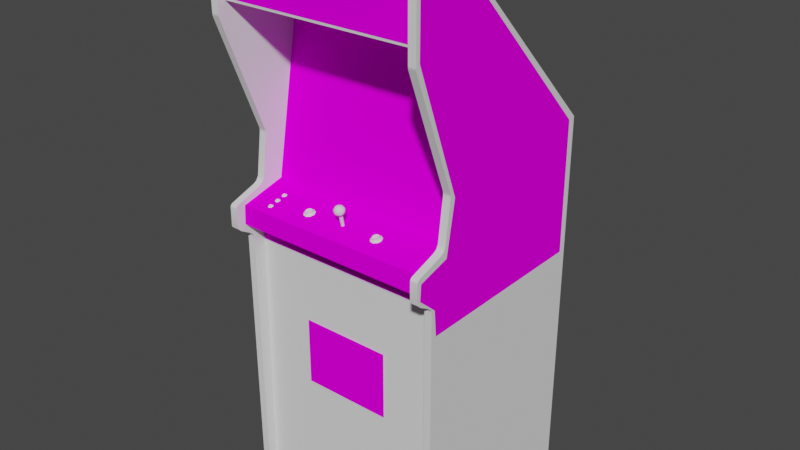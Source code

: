 # Source: mf_bdash.blend  (saved by Blender 2.93.20; exported with 4.5.12 LTS)
import bpy
from mathutils import Matrix  # noqa: F401  (used for matrix-valued properties, if any)

bpy.ops.wm.read_factory_settings(use_empty=True)
scene = bpy.context.scene
scene.name = 'Scene'

# ---- images (referenced by path relative to the original .blend; pixels are not part of the script)
import os
ASSET_DIR = os.environ.get("B2B_ASSET_DIR", "")  # directory of the original .blend (textures are referenced by path, not embedded)
HERE = os.path.dirname(os.path.abspath(__file__))  # packed textures are extracted next to this script under _unpacked/

def load_image(name, relpath, width, height, colorspace="sRGB"):
    """Load a texture the original file referenced (path relative to the .blend, or extracted next to this script)."""
    p = next((c for c in (os.path.join(HERE, relpath), os.path.join(ASSET_DIR, relpath)) if relpath and os.path.exists(c)), "")
    if p:
        img = bpy.data.images.load(p, check_existing=True)
        img.name = name
    else:  # same state as the original file: an image datablock whose file is absent (Cycles renders it pink)
        img = bpy.data.images.new(name, width, height)
        img.source = "FILE"
        img.filepath = "//" + (relpath or name)
    img.colorspace_settings.name = colorspace
    return img
img_01mfbdashmarqueemap_tiff = load_image('01mfbdashmarqueemap.TIFF', '01mfbdashmarqueemap.TIFF', 1024, 1024, 'sRGB')
img_02mfbdashsnapmap_tiff = load_image('02mfbdashsnapmap.TIFF', '02mfbdashsnapmap.TIFF', 1024, 1024, 'sRGB')
img_mfbdashbezelmat_tiff = load_image('mfbdashbezelmat.TIFF', 'mfbdashbezelmat.TIFF', 1024, 1024, 'sRGB')
img_mfbdashmultimap_tiff = load_image('mfbdashmultimap.TIFF', 'mfbdashmultimap.TIFF', 1024, 1024, 'sRGB')
img_mfbdashsideartmat_tiff = load_image('mfbdashsideartmat.TIFF', 'mfbdashsideartmat.TIFF', 1024, 1024, 'sRGB')

# ---- materials (node trees are filled in below, after node groups)
mat_01mfbdashmarqueemat = bpy.data.materials.new('01mfbdashmarqueemat')
mat_01mfbdashmarqueemat.use_transparent_shadow = False
mat_01mfbdashmarqueemat.roughness = 0.8807
mat_01mfbdashmarqueemat.specular_intensity = 0.0
mat_02mfbdashsnapmat = bpy.data.materials.new('02mfbdashsnapmat')
mat_02mfbdashsnapmat.use_transparent_shadow = False
mat_02mfbdashsnapmat.roughness = 0.8807
mat_02mfbdashsnapmat.specular_intensity = 0.0
mat_mfbdashbezelmap = bpy.data.materials.new('mfbdashbezelmap')
mat_mfbdashbezelmap.use_transparent_shadow = False
mat_mfbdashbezelmap.roughness = 0.8807
mat_mfbdashbezelmap.specular_intensity = 0.0
mat_mfbdashblack = bpy.data.materials.new('mfbdashblack')
mat_mfbdashblack.use_transparent_shadow = False
mat_mfbdashblack.roughness = 0.8807
mat_mfbdashblack.specular_intensity = 0.07843
mat_mfbdashmultimat = bpy.data.materials.new('mfbdashmultimat')
mat_mfbdashmultimat.use_transparent_shadow = False
mat_mfbdashmultimat.roughness = 0.8807
mat_mfbdashmultimat.specular_intensity = 0.0
mat_mfbdashwhite = bpy.data.materials.new('mfbdashwhite')
mat_mfbdashwhite.use_transparent_shadow = False
mat_mfbdashwhite.roughness = 0.8807
mat_mfbdashwhite.specular_intensity = 0.0
mat_mfbdashsideartmap = bpy.data.materials.new('mfbdashsideartmap')
mat_mfbdashsideartmap.use_transparent_shadow = False
mat_mfbdashsideartmap.roughness = 0.8807
mat_mfbdashsideartmap.specular_intensity = 0.0
mat_mfbdashwhitebutton = bpy.data.materials.new('mfbdashwhitebutton')
mat_mfbdashwhitebutton.use_transparent_shadow = False
mat_mfbdashwhitebutton.roughness = 0.7934
mat_mfbdashwhitebutton.specular_intensity = 0.7843
mat_mfbdashblackjoystick = bpy.data.materials.new('mfbdashblackjoystick')
mat_mfbdashblackjoystick.use_transparent_shadow = False
mat_mfbdashblackjoystick.roughness = 0.7333
mat_mfbdashblackjoystick.specular_intensity = 0.4863
mat_mfbdashmetal = bpy.data.materials.new('mfbdashmetal')
mat_mfbdashmetal.use_transparent_shadow = False
mat_mfbdashmetal.roughness = 0.9157
mat_mfbdashmetal.specular_intensity = 0.3922
mat_mfbdashred = bpy.data.materials.new('mfbdashred')
mat_mfbdashred.use_transparent_shadow = False
mat_mfbdashred.roughness = 0.8807
mat_mfbdashred.specular_intensity = 0.0

# ---- node groups
ng_auto_smooth = bpy.data.node_groups.new('Auto Smooth', 'GeometryNodeTree')
_s = ng_auto_smooth.interface.new_socket(name='Geometry', in_out='OUTPUT', socket_type='NodeSocketGeometry')
_s = ng_auto_smooth.interface.new_socket(name='Geometry', in_out='INPUT', socket_type='NodeSocketGeometry')
_s = ng_auto_smooth.interface.new_socket(name='Angle', in_out='INPUT', socket_type='NodeSocketFloat')
_s.subtype = 'ANGLE'
_s.min_value = 0.0
_s.max_value = 3.142
ng_auto_smooth.is_modifier = True
_N = ng_auto_smooth.nodes; _L = ng_auto_smooth.links
n0 = _N.new('NodeGroupOutput'); n0.name = 'Group Output'; n0.location = (480, -100)
n1 = _N.new('NodeGroupInput'); n1.name = 'Group Input'; n1.location = (-420, -300)
n2 = _N.new('NodeGroupInput'); n2.name = 'Group Input.001'; n2.location = (-60, -100)
n3 = _N.new('GeometryNodeSetShadeSmooth'); n3.name = 'Set Shade Smooth'; n3.location = (120, -100)
n3.domain = 'EDGE'
n4 = _N.new('GeometryNodeSetShadeSmooth'); n4.name = 'Set Shade Smooth.001'; n4.location = (300, -100)
n5 = _N.new('GeometryNodeInputMeshEdgeAngle'); n5.name = 'Edge Angle'; n5.location = (-420, -220)
n6 = _N.new('GeometryNodeInputEdgeSmooth'); n6.name = 'Is Edge Smooth'; n6.location = (-60, -160)
n7 = _N.new('GeometryNodeInputShadeSmooth'); n7.name = 'Is Face Smooth'; n7.location = (-240, -340)
n8 = _N.new('FunctionNodeBooleanMath'); n8.name = 'Boolean Math'; n8.location = (-60, -220)
n9 = _N.new('FunctionNodeCompare'); n9.name = 'Compare'; n9.location = (-240, -180)
n9.operation = 'LESS_EQUAL'
_L.new(n5.outputs[0], n9.inputs[0])
_L.new(n4.outputs[0], n0.inputs[0])
_L.new(n1.outputs[1], n9.inputs[1])
_L.new(n9.outputs[0], n8.inputs[0])
_L.new(n7.outputs[0], n8.inputs[1])
_L.new(n2.outputs[0], n3.inputs[0])
_L.new(n6.outputs[0], n3.inputs[1])
_L.new(n3.outputs[0], n4.inputs[0])
_L.new(n8.outputs[0], n3.inputs[2])
n0.is_active_output = True

# ---- material node trees
mat_01mfbdashmarqueemat.use_nodes = True; mat_01mfbdashmarqueemat.node_tree.nodes.clear()
_N = mat_01mfbdashmarqueemat.node_tree.nodes; _L = mat_01mfbdashmarqueemat.node_tree.links
n0 = _N.new('ShaderNodeBsdfPrincipled'); n0.name = 'Principled BSDF'; n0.location = (10, 300)
n0.distribution = 'GGX'
n0.subsurface_method = 'BURLEY'
n0.inputs[2].default_value = 0.8807
n0.inputs[3].default_value = 1.45
n0.inputs[13].default_value = 0.0
n0.inputs[27].default_value = (0.0, 0.0, 0.0, 1.0)
n0.inputs[28].default_value = 1.0
n1 = _N.new('ShaderNodeOutputMaterial'); n1.name = 'Material Output'; n1.location = (300, 300)
n2 = _N.new('ShaderNodeTexImage'); n2.name = 'Image Texture'; n2.location = (-300, 600)
n2.image = img_01mfbdashmarqueemap_tiff
_L.new(n0.outputs[0], n1.inputs[0])
_L.new(n2.outputs[0], n0.inputs[0])
n1.is_active_output = True
mat_02mfbdashsnapmat.use_nodes = True; mat_02mfbdashsnapmat.node_tree.nodes.clear()
_N = mat_02mfbdashsnapmat.node_tree.nodes; _L = mat_02mfbdashsnapmat.node_tree.links
n0 = _N.new('ShaderNodeBsdfPrincipled'); n0.name = 'Principled BSDF'; n0.location = (10, 300)
n0.distribution = 'GGX'
n0.subsurface_method = 'BURLEY'
n0.inputs[2].default_value = 0.8807
n0.inputs[3].default_value = 1.45
n0.inputs[13].default_value = 0.0
n0.inputs[27].default_value = (0.0, 0.0, 0.0, 1.0)
n0.inputs[28].default_value = 1.0
n1 = _N.new('ShaderNodeOutputMaterial'); n1.name = 'Material Output'; n1.location = (300, 300)
n2 = _N.new('ShaderNodeTexImage'); n2.name = 'Image Texture'; n2.location = (-300, 600)
n2.image = img_02mfbdashsnapmap_tiff
_L.new(n0.outputs[0], n1.inputs[0])
_L.new(n2.outputs[0], n0.inputs[0])
n1.is_active_output = True
mat_mfbdashbezelmap.use_nodes = True; mat_mfbdashbezelmap.node_tree.nodes.clear()
_N = mat_mfbdashbezelmap.node_tree.nodes; _L = mat_mfbdashbezelmap.node_tree.links
n0 = _N.new('ShaderNodeBsdfPrincipled'); n0.name = 'Principled BSDF'; n0.location = (10, 300)
n0.distribution = 'GGX'
n0.subsurface_method = 'BURLEY'
n0.inputs[2].default_value = 0.8807
n0.inputs[3].default_value = 1.45
n0.inputs[13].default_value = 0.0
n0.inputs[27].default_value = (0.0, 0.0, 0.0, 1.0)
n0.inputs[28].default_value = 1.0
n1 = _N.new('ShaderNodeOutputMaterial'); n1.name = 'Material Output'; n1.location = (300, 300)
n2 = _N.new('ShaderNodeTexImage'); n2.name = 'Image Texture'; n2.location = (-300, 600)
n2.image = img_mfbdashbezelmat_tiff
_L.new(n0.outputs[0], n1.inputs[0])
_L.new(n2.outputs[0], n0.inputs[0])
n1.is_active_output = True
mat_mfbdashblack.use_nodes = True; mat_mfbdashblack.node_tree.nodes.clear()
_N = mat_mfbdashblack.node_tree.nodes; _L = mat_mfbdashblack.node_tree.links
n0 = _N.new('ShaderNodeBsdfPrincipled'); n0.name = 'Principled BSDF'; n0.location = (10, 300)
n0.distribution = 'GGX'
n0.subsurface_method = 'BURLEY'
n0.inputs[2].default_value = 0.8807
n0.inputs[3].default_value = 1.45
n0.inputs[13].default_value = 0.07843
n0.inputs[27].default_value = (0.0, 0.0, 0.0, 1.0)
n0.inputs[28].default_value = 1.0
n1 = _N.new('ShaderNodeOutputMaterial'); n1.name = 'Material Output'; n1.location = (300, 300)
_L.new(n0.outputs[0], n1.inputs[0])
n1.is_active_output = True
mat_mfbdashmultimat.use_nodes = True; mat_mfbdashmultimat.node_tree.nodes.clear()
_N = mat_mfbdashmultimat.node_tree.nodes; _L = mat_mfbdashmultimat.node_tree.links
n0 = _N.new('ShaderNodeBsdfPrincipled'); n0.name = 'Principled BSDF'; n0.location = (10, 300)
n0.distribution = 'GGX'
n0.subsurface_method = 'BURLEY'
n0.inputs[2].default_value = 0.8807
n0.inputs[3].default_value = 1.45
n0.inputs[13].default_value = 0.0
n0.inputs[27].default_value = (0.0, 0.0, 0.0, 1.0)
n0.inputs[28].default_value = 1.0
n1 = _N.new('ShaderNodeOutputMaterial'); n1.name = 'Material Output'; n1.location = (300, 300)
n2 = _N.new('ShaderNodeTexImage'); n2.name = 'Image Texture'; n2.location = (-300, 600)
n2.image = img_mfbdashmultimap_tiff
_L.new(n0.outputs[0], n1.inputs[0])
_L.new(n2.outputs[0], n0.inputs[0])
n1.is_active_output = True
mat_mfbdashwhite.use_nodes = True; mat_mfbdashwhite.node_tree.nodes.clear()
_N = mat_mfbdashwhite.node_tree.nodes; _L = mat_mfbdashwhite.node_tree.links
n0 = _N.new('ShaderNodeBsdfPrincipled'); n0.name = 'Principled BSDF'; n0.location = (10, 300)
n0.distribution = 'GGX'
n0.subsurface_method = 'BURLEY'
n0.inputs[2].default_value = 0.8807
n0.inputs[3].default_value = 1.45
n0.inputs[13].default_value = 0.0
n0.inputs[27].default_value = (0.0, 0.0, 0.0, 1.0)
n0.inputs[28].default_value = 1.0
n1 = _N.new('ShaderNodeOutputMaterial'); n1.name = 'Material Output'; n1.location = (300, 300)
_L.new(n0.outputs[0], n1.inputs[0])
n1.is_active_output = True
mat_mfbdashsideartmap.use_nodes = True; mat_mfbdashsideartmap.node_tree.nodes.clear()
_N = mat_mfbdashsideartmap.node_tree.nodes; _L = mat_mfbdashsideartmap.node_tree.links
n0 = _N.new('ShaderNodeBsdfPrincipled'); n0.name = 'Principled BSDF'; n0.location = (10, 300)
n0.distribution = 'GGX'
n0.subsurface_method = 'BURLEY'
n0.inputs[2].default_value = 0.8807
n0.inputs[3].default_value = 1.45
n0.inputs[13].default_value = 0.0
n0.inputs[27].default_value = (0.0, 0.0, 0.0, 1.0)
n0.inputs[28].default_value = 1.0
n1 = _N.new('ShaderNodeOutputMaterial'); n1.name = 'Material Output'; n1.location = (300, 300)
n2 = _N.new('ShaderNodeTexImage'); n2.name = 'Image Texture'; n2.location = (-300, 600)
n2.image = img_mfbdashsideartmat_tiff
_L.new(n0.outputs[0], n1.inputs[0])
_L.new(n2.outputs[0], n0.inputs[0])
n1.is_active_output = True
mat_mfbdashwhitebutton.use_nodes = True; mat_mfbdashwhitebutton.node_tree.nodes.clear()
_N = mat_mfbdashwhitebutton.node_tree.nodes; _L = mat_mfbdashwhitebutton.node_tree.links
n0 = _N.new('ShaderNodeBsdfPrincipled'); n0.name = 'Principled BSDF'; n0.location = (10, 300)
n0.distribution = 'GGX'
n0.subsurface_method = 'BURLEY'
n0.inputs[2].default_value = 0.7934
n0.inputs[3].default_value = 1.45
n0.inputs[13].default_value = 0.7843
n0.inputs[27].default_value = (0.0, 0.0, 0.0, 1.0)
n0.inputs[28].default_value = 1.0
n1 = _N.new('ShaderNodeOutputMaterial'); n1.name = 'Material Output'; n1.location = (300, 300)
_L.new(n0.outputs[0], n1.inputs[0])
n1.is_active_output = True
mat_mfbdashblackjoystick.use_nodes = True; mat_mfbdashblackjoystick.node_tree.nodes.clear()
_N = mat_mfbdashblackjoystick.node_tree.nodes; _L = mat_mfbdashblackjoystick.node_tree.links
n0 = _N.new('ShaderNodeBsdfPrincipled'); n0.name = 'Principled BSDF'; n0.location = (10, 300)
n0.distribution = 'GGX'
n0.subsurface_method = 'BURLEY'
n0.inputs[2].default_value = 0.7333
n0.inputs[3].default_value = 1.45
n0.inputs[13].default_value = 0.4863
n0.inputs[27].default_value = (0.0, 0.0, 0.0, 1.0)
n0.inputs[28].default_value = 1.0
n1 = _N.new('ShaderNodeOutputMaterial'); n1.name = 'Material Output'; n1.location = (300, 300)
_L.new(n0.outputs[0], n1.inputs[0])
n1.is_active_output = True
mat_mfbdashmetal.use_nodes = True; mat_mfbdashmetal.node_tree.nodes.clear()
_N = mat_mfbdashmetal.node_tree.nodes; _L = mat_mfbdashmetal.node_tree.links
n0 = _N.new('ShaderNodeBsdfPrincipled'); n0.name = 'Principled BSDF'; n0.location = (10, 300)
n0.distribution = 'GGX'
n0.subsurface_method = 'BURLEY'
n0.inputs[2].default_value = 0.9157
n0.inputs[3].default_value = 1.45
n0.inputs[13].default_value = 0.3922
n0.inputs[27].default_value = (0.0, 0.0, 0.0, 1.0)
n0.inputs[28].default_value = 1.0
n1 = _N.new('ShaderNodeOutputMaterial'); n1.name = 'Material Output'; n1.location = (300, 300)
_L.new(n0.outputs[0], n1.inputs[0])
n1.is_active_output = True
mat_mfbdashred.use_nodes = True; mat_mfbdashred.node_tree.nodes.clear()
_N = mat_mfbdashred.node_tree.nodes; _L = mat_mfbdashred.node_tree.links
n0 = _N.new('ShaderNodeBsdfPrincipled'); n0.name = 'Principled BSDF'; n0.location = (10, 300)
n0.distribution = 'GGX'
n0.subsurface_method = 'BURLEY'
n0.inputs[2].default_value = 0.8807
n0.inputs[3].default_value = 1.45
n0.inputs[13].default_value = 0.0
n0.inputs[27].default_value = (0.0, 0.0, 0.0, 1.0)
n0.inputs[28].default_value = 1.0
n1 = _N.new('ShaderNodeOutputMaterial'); n1.name = 'Material Output'; n1.location = (300, 300)
_L.new(n0.outputs[0], n1.inputs[0])
n1.is_active_output = True

# ---- world
world_world = bpy.data.worlds.new('World'); scene.world = world_world
world_world.use_nodes = True; world_world.node_tree.nodes.clear()
_N = world_world.node_tree.nodes; _L = world_world.node_tree.links
n0 = _N.new('ShaderNodeOutputWorld'); n0.name = 'World Output'; n0.location = (300, 300)
n1 = _N.new('ShaderNodeBackground'); n1.name = 'Background'; n1.location = (10, 300)
n1.inputs[0].default_value = (0.05088, 0.05088, 0.05088, 1.0)
_L.new(n1.outputs[0], n0.inputs[0])
n0.is_active_output = True
world_world.color = (0.05088, 0.05088, 0.05088)
world_world.use_sun_shadow = False
world_world.sun_shadow_jitter_overblur = 0.0

# ---- meshes
me_mf_bdash = bpy.data.meshes.new('mf_bdash')
me_mf_bdash.from_pydata([(-0.2851, 0.6639, 0.1082), (-0.2851, 0.5019, 0.1082), (0.3897, 0.6639, 0.1082), (0.3897, 0.5019, 0.1082), (0.2612, 0.09145, -0.1319), (0.2635, 0.1699, -0.143), (0.1589, 0.08876, -0.1172), (0.1539, 0.3357, -0.1684), (0.1589, 0.2569, -0.1453), (0.2543, 0.3284, -0.1761), (0.1608, 0.1726, -0.1272), (0.2608, 0.25, -0.158), (0.05422, 0.08683, -0.1107), (0.05384, 0.1745, -0.1192), (-0.05196, 0.08876, -0.1172), (-0.04773, 0.335, -0.1684), (-0.05311, 0.2565, -0.1453), (0.05422, 0.3396, -0.1657), (0.05422, 0.2607, -0.1395), (-0.05388, 0.1726, -0.1272), (-0.1554, 0.09145, -0.1319), (-0.1512, 0.3269, -0.1761), (-0.1574, 0.2488, -0.158), (-0.1578, 0.1695, -0.1434), (0.2547, 0.01258, -0.1242), (0.1539, 0.007582, -0.1138), (0.05422, 0.00412, -0.1095), (-0.04619, 0.007967, -0.1138), (-0.1481, 0.01258, -0.1242), (0.3924, 0.4435, -0.1649), (-0.2874, 0.4435, -0.1649), (-0.2874, -0.09668, -0.06799), (0.3924, -0.09668, -0.06799), (0.387, -0.2756, 0.01434), (-0.2812, -1.128, 0.02319), (-0.3051, -0.2517, 0.05858), (0.3855, -1.127, -0.6104), (0.3855, -1.127, 0.05589), (0.4105, -1.127, 0.05589), (-0.292, -1.127, -0.5985), (-0.292, 0.103, -0.5985), (0.3955, 0.103, -0.5985), (-0.2812, 0.4365, -0.1649), (0.387, 0.4365, -0.1649), (0.387, 0.4973, 0.07512), (0.3855, 0.4504, 0.1321), (0.3955, -1.127, -0.5985), (-0.2943, -0.2317, -0.1149), (0.3989, -0.2317, -0.1149), (0.3989, 0.4412, -0.22), (-0.2943, 0.4412, -0.22), (0.387, -1.128, 0.02319), (-0.2801, -1.127, 0.05589), (0.3855, -0.1998, 0.1213), (-0.2812, 0.4973, 0.07512), (-0.2801, -0.09437, 0.02473), (0.3855, -0.09437, 0.02473), (0.3955, 0.6701, -0.05183), (-0.292, 0.6701, -0.05183), (-0.292, 0.6701, 0.1117), (-0.2801, -0.1998, 0.1213), (-0.2801, -0.2517, 0.05858), (0.3855, -0.2517, 0.05858), (0.3955, 0.6701, 0.1117), (-0.3051, -1.127, -0.6104), (-0.2801, 0.1126, -0.6124), (0.3855, 0.1126, -0.6124), (0.3855, 0.6789, -0.06107), (-0.2801, -0.2313, 0.07589), (-0.2801, -0.2129, 0.1086), (-0.3051, -0.2129, 0.1086), (0.3855, -0.2129, 0.1086), (0.3855, -0.2313, 0.07589), (0.4105, 0.6831, -0.05029), (0.4105, 0.6631, 0.1332), (0.3855, 0.6631, 0.1332), (0.3855, 0.46, 0.1328), (-0.3051, 0.06491, -0.01452), (-0.2801, -0.07359, 0.003951), (-0.2801, -0.1255, 0.1144), (0.3855, -0.07359, 0.003951), (0.4105, -0.07359, 0.003951), (0.4105, -0.09437, 0.02473), (0.3855, -0.1255, 0.1144), (-0.3051, 0.6851, 0.1163), (-0.2801, 0.6851, 0.1163), (-0.2801, 0.46, 0.1328), (-0.2801, 0.6631, 0.1332), (0.4105, -0.2313, 0.07589), (0.3855, 0.6831, -0.05029), (-0.3051, 0.6789, -0.06107), (-0.2801, 0.6831, -0.05029), (-0.3051, -0.1255, 0.1144), (0.3855, 0.07645, -0.01413), (-0.3051, 0.46, 0.1328), (-0.2801, 0.07645, -0.01413), (-0.2801, 0.4504, 0.1321), (-0.3051, 0.4504, 0.1321), (-0.2801, 0.06491, -0.01452), (-0.3051, 0.07645, -0.01413), (0.3855, 0.06491, -0.01452), (0.397, 0.6604, 0.1017), (-0.2897, 0.6604, 0.114), (-0.2897, 0.6728, 0.1017), (0.397, 0.4939, 0.09436), (-0.2897, 0.5066, 0.09436), (-0.2801, -1.127, -0.6104), (-0.2897, 0.6604, 0.1017), (0.397, 0.5066, 0.09436), (-0.2897, 0.4939, 0.09436), (0.397, 0.6728, 0.1017), (-0.2801, 0.6743, 0.1274), (0.3855, 0.6743, 0.1274), (0.4105, 0.6743, 0.1274), (0.397, 0.4939, 0.1071), (0.397, 0.5066, 0.1071), (-0.2897, 0.5066, 0.1071), (-0.2897, 0.6728, 0.114), (0.397, 0.6604, 0.114), (-0.2897, 0.4939, 0.1071), (0.397, 0.6728, 0.114), (-0.2801, -0.08706, 0.01203), (0.3855, -0.08706, 0.01203), (-0.3051, -0.08706, 0.01203), (-0.2801, -0.2421, 0.0632), (0.3855, -0.2421, 0.0632), (0.3855, 0.6851, 0.1163), (0.4105, 0.6789, -0.06107), (-0.2801, -0.1359, 0.1209), (0.3855, -0.1359, 0.1209), (0.3855, -0.1305, 0.1194), (-0.2801, 0.6789, -0.06107), (0.4105, -0.1305, 0.1194), (-0.2801, -0.1305, 0.1194), (-0.2812, -0.2417, 0.01395), (0.387, -0.2417, 0.01395), (0.387, -0.1963, 0.08974), (-0.2812, -0.2756, 0.01434), (-0.2812, -0.1963, 0.08974), (0.387, -0.1348, 0.08667), (-0.2812, -0.1348, 0.08667), (0.387, -0.09668, -0.06953), (0.2043, -0.4945, 0.02165), (-0.09851, -0.4945, 0.02165), (-0.09851, -0.7211, 0.02165), (0.2043, -0.7211, 0.02165), (-0.2812, -0.09668, -0.06953), (-0.3093, 0.4873, -0.1022), (-0.3093, 0.435, 0.05166), (-0.3093, 0.5131, 0.0782), (-0.3093, 0.5654, -0.07569), (-0.3051, -1.127, 0.05589), (-0.3051, 0.1126, -0.6124), (0.4105, -0.2517, 0.05858), (0.4105, -1.127, -0.6104), (0.4105, 0.1126, -0.6124), (0.4105, 0.4504, 0.1321), (0.4105, 0.07645, -0.01413), (-0.3051, -0.1998, 0.1213), (0.4105, -0.08706, 0.01203), (0.4105, -0.1998, 0.1213), (0.4105, 0.46, 0.1328), (-0.3051, -0.09437, 0.02473), (0.4105, -0.1255, 0.1144), (-0.3051, 0.6831, -0.05029), (-0.3051, 0.6631, 0.1332), (-0.3051, -0.07359, 0.003951), (0.4105, 0.06491, -0.01452), (-0.3051, -0.2313, 0.07589), (0.4105, -0.2129, 0.1086), (-0.3051, 0.6743, 0.1274), (0.4105, 0.6851, 0.1163), (0.4105, -0.2421, 0.0632), (-0.3051, -0.2421, 0.0632), (-0.3051, -0.1359, 0.1209), (0.4105, -0.1359, 0.1209), (-0.3051, -0.1305, 0.1194), (-0.3093, -0.3333, -0.5877), (-0.3093, 0.05913, -0.03298), (-0.3093, 0.4658, 0.1194), (0.4109, 0.4658, 0.1194), (0.4109, 0.05913, -0.03298), (0.4109, -0.3333, -0.5877), (0.4109, -0.1109, -0.00182), (0.4109, -0.1421, 0.1063), (-0.3093, -0.1421, 0.1063), (-0.3093, -0.1109, -0.00182), (-0.3093, 0.1211, -0.587), (-0.3093, 0.6631, 0.1186), (0.4109, 0.6631, 0.1186), (0.4109, 0.1088, -0.587), (0.4109, -0.1944, 0.1097), (0.4109, -0.2502, 0.04627), (-0.3093, -0.2502, 0.04627), (-0.3093, -0.1944, 0.1097), (0.4109, 0.6643, -0.05722), (-0.3093, 0.6643, -0.05722), (0.4109, -0.3371, 0.03934), (-0.3093, -0.3371, 0.03934), (-0.06465, -0.1132, 0.03242), (-0.0735, -0.1159, 0.02319), (0.1923, -0.1132, 0.03165), (0.1835, -0.1155, 0.0228), (-0.07158, -0.1144, 0.03627), (-0.07158, -0.1194, 0.03588), (0.1708, -0.1148, 0.01857), (0.1708, -0.1171, 0.02742), (-0.08504, -0.1124, 0.02857), (0.1962, -0.1159, 0.0228), (0.1931, -0.1182, 0.03127), (0.1977, -0.1221, 0.03396), (0.1766, -0.1186, 0.03396), (0.1854, -0.1194, 0.0355), (0.195, -0.1113, 0.02434), (0.1854, -0.1128, 0.01049), (0.1766, -0.1132, 0.01203), (0.1769, -0.1086, 0.01395), (0.1716, -0.1101, 0.02011), (-0.06388, -0.114, 0.01511), (-0.07158, -0.1132, 0.01088), (-0.08004, -0.109, 0.01472), (-0.08043, -0.1136, 0.01241), (-0.06388, -0.1182, 0.03165), (-0.06081, -0.1163, 0.02357), (-0.06157, -0.1113, 0.02473), (0.1931, -0.114, 0.01472), (0.202, -0.119, 0.02242), (0.185, -0.1082, 0.0128), (-0.0862, -0.1175, 0.0278), (-0.0862, -0.1151, 0.01895), (-0.09158, -0.1175, 0.01665), (-0.09158, -0.1209, 0.02896), (-0.0835, -0.1232, 0.03858), (-0.08043, -0.119, 0.03434), (0.1769, -0.1136, 0.03434), (0.185, -0.114, 0.03588), (0.1735, -0.1228, 0.03819), (0.1654, -0.1175, 0.01588), (-0.05927, -0.1221, 0.03473), (-0.05927, -0.1163, 0.01088), (0.1866, -0.1144, 0.003951), (0.1716, -0.1121, 0.02819), (-0.08504, -0.1105, 0.02088), (-0.06465, -0.1094, 0.01703), (-0.07158, -0.1086, 0.01318), (0.1923, -0.1094, 0.01665), (0.1866, -0.1236, 0.0405), (-0.07042, -0.1236, 0.04088), (0.1654, -0.1205, 0.02857), (-0.05465, -0.119, 0.0228), (0.1977, -0.1159, 0.01049), (0.1735, -0.1148, 0.006259), (-0.07042, -0.1144, 0.00472), (-0.0835, -0.1151, 0.006644), (-0.08004, -0.114, 0.03473), (0.04884, -0.07859, 0.0228), (0.03961, -0.07359, 0.03127), (0.04422, -0.07052, 0.02049), (0.06807, -0.07436, 0.04396), (0.07385, -0.06667, 0.03319), (0.06807, -0.06705, 0.04627), (0.04692, -0.05243, 0.02819), (0.04307, -0.05474, 0.03665), (0.04884, -0.05166, 0.03742), (0.04422, -0.07667, 0.04204), (0.05538, -0.07782, 0.04627), (0.05538, -0.07167, 0.05089), (0.05923, -0.1182, 0.01665), (0.05538, -0.1213, 0.02511), (0.06423, -0.05243, 0.02819), (0.05538, -0.05128, 0.02473), (0.05538, -0.04974, 0.03088), (0.0623, -0.07859, 0.0228), (0.05538, -0.06936, 0.01588), (0.06692, -0.07052, 0.02049), (0.05538, -0.07782, 0.02011), (0.04692, -0.05743, 0.04512), (0.05538, -0.05359, 0.04396), (0.05076, -0.05282, 0.04204), (0.06038, -0.05051, 0.0328), (0.05538, -0.0582, 0.04858), (0.0573, -0.04974, 0.03627), (0.05538, -0.04974, 0.0355), (0.06307, -0.05551, 0.04435), (0.05884, -0.05166, 0.04088), (0.06807, -0.05474, 0.03665), (0.0623, -0.05166, 0.03742), (0.05153, -0.1182, 0.01665), (0.04845, -0.07205, 0.0305), (0.05038, -0.07013, 0.02588), (0.05538, -0.07398, 0.03704), (0.06038, -0.07359, 0.03511), (0.06615, -0.07513, 0.04011), (0.05076, -0.05051, 0.0328), (0.04576, -0.08013, 0.02934), (0.06538, -0.08013, 0.02934), (0.07154, -0.07359, 0.03127), (0.05923, -0.1209, 0.02357), (0.06077, -0.1194, 0.02011), (0.04999, -0.1194, 0.02011), (0.05153, -0.1209, 0.02357), (0.04076, -0.07205, 0.0305), (0.065, -0.07975, 0.03896), (0.06038, -0.07013, 0.02588), (0.05538, -0.06744, 0.01665), (0.06615, -0.06859, 0.02049), (0.07038, -0.07205, 0.0305), (0.04499, -0.07513, 0.04011), (0.05038, -0.07359, 0.03511), (0.05538, -0.07667, 0.04435), (0.05538, -0.1175, 0.01511), (0.07192, -0.05936, 0.03511), (0.06731, -0.05628, 0.02396), (0.04884, -0.08206, 0.03588), (0.05538, -0.06975, 0.02357), (0.04499, -0.06859, 0.02049), (0.04268, -0.06282, 0.02088), (0.03922, -0.05936, 0.03511), (0.04384, -0.05628, 0.02396), (0.05538, -0.06128, 0.01549), (0.0373, -0.06667, 0.03319), (0.04384, -0.06282, 0.04627), (0.06846, -0.06282, 0.02088), (0.05538, -0.05513, 0.01934), (0.04268, -0.07013, 0.0455), (0.05538, -0.06397, 0.05089), (0.06269, -0.07205, 0.0305), (0.05384, -0.04974, 0.03627), (0.05307, -0.05013, 0.03781), (0.05769, -0.05013, 0.03781), (0.06654, -0.06051, 0.04627), (0.05538, -0.08283, 0.03858), (0.05384, -0.05089, 0.03934), (0.0573, -0.05089, 0.03934), (0.05538, -0.05089, 0.04011), (0.05538, -0.04974, 0.03781), (0.0623, -0.08206, 0.03588), (-0.2039, -0.1248, 0.05704), (-0.2097, -0.1275, 0.05897), (-0.2074, -0.1101, -0.004128), (-0.2062, -0.1098, -0.006821), (-0.2097, -0.1109, -0.01067), (-0.2062, -0.1175, 0.02665), (-0.2097, -0.1205, 0.02973), (-0.1955, -0.1263, 0.05281), (-0.1978, -0.1248, 0.04704), (-0.2012, -0.1236, 0.05089), (-0.2039, -0.1244, 0.04473), (-0.2097, -0.1248, 0.04704), (-0.2062, -0.1236, 0.05089), (-0.2039, -0.1209, 0.03204), (-0.1978, -0.1205, 0.02973), (-0.1978, -0.1178, 0.0178), (-0.2039, -0.1171, 0.01549), (-0.2001, -0.1101, -0.004128), (-0.2012, -0.1109, -0.00182), (-0.1978, -0.1136, 0.0008732), (-0.1955, -0.1124, -0.004898), (-0.1978, -0.1109, -0.01067), (-0.2012, -0.1098, -0.006821), (-0.2124, -0.1263, 0.05281), (-0.2039, -0.1105, -0.01298), (-0.2039, -0.1144, 0.003566), (-0.2124, -0.1124, -0.004898), (-0.2097, -0.1136, 0.0008732), (-0.2062, -0.1109, -0.00182), (-0.2039, -0.1282, 0.06127), (-0.1978, -0.1275, 0.05897), (-0.2062, -0.1163, 0.02203), (-0.2097, -0.1178, 0.0178), (-0.2124, -0.119, 0.02396), (-0.2074, -0.1171, 0.02434), (-0.2039, -0.1232, 0.05012), (-0.1955, -0.119, 0.02396), (-0.2012, -0.1163, 0.02203), (-0.2001, -0.1078, -0.003743), (-0.2039, -0.1086, -0.000281), (-0.2039, -0.1109, -0.0006657), (-0.2001, -0.124, 0.05358), (-0.2039, -0.1071, -0.007206), (-0.2012, -0.1071, -0.006052), (-0.2039, -0.1163, 0.02088), (-0.2012, -0.114, 0.02242), (-0.2001, -0.1171, 0.02434), (-0.2039, -0.1178, 0.0278), (-0.2039, -0.1151, 0.02819), (-0.2012, -0.1175, 0.02665), (-0.2062, -0.1248, 0.05589), (-0.2039, -0.1225, 0.05743), (-0.2001, -0.1217, 0.05396), (-0.2012, -0.1221, 0.05627), (-0.2012, -0.1248, 0.05589), (-0.2039, -0.1094, -0.007591), (-0.2062, -0.1221, 0.05627), (-0.2074, -0.1217, 0.05396), (-0.2062, -0.1209, 0.05166), (-0.2062, -0.1151, 0.02742), (-0.2074, -0.1144, 0.02473), (-0.2039, -0.1209, 0.0505), (-0.2074, -0.124, 0.05358), (-0.2039, -0.1136, 0.02126), (-0.2001, -0.1144, 0.02473), (-0.2074, -0.1078, -0.003743), (-0.2062, -0.1082, -0.001435), (-0.2012, -0.1082, -0.001435), (-0.2012, -0.1151, 0.02742), (-0.2062, -0.1071, -0.006052), (-0.2012, -0.1209, 0.05166), (-0.2062, -0.114, 0.02242)], [], [(165, 94, 86, 87), (23, 20, 14, 19), (298, 267, 303, 326), (227, 245, 225, 214), (379, 402, 376, 375), (14, 27, 26, 12), (10, 8, 18, 13), (19, 14, 12, 13), (201, 235, 212, 209), (12, 26, 25, 6), (20, 28, 27, 14), (13, 12, 6, 10), (224, 199, 222, 223), (346, 372, 398, 407), (289, 314, 310, 287), (235, 234, 211, 212), (384, 386, 405, 385), (157, 93, 100, 167), (69, 60, 158, 70), (61, 52, 106, 65), (83, 163, 82, 56), (152, 64, 151, 35), (41, 40, 58, 57), (154, 36, 66, 155), (66, 93, 45), (96, 95, 65), (152, 90, 131, 65), (120, 110, 103, 117), (61, 124, 173, 35), (121, 60, 65), (66, 53, 122), (67, 66, 76), (86, 65, 131), (55, 79, 60), (53, 83, 56), (87, 86, 91), (98, 78, 65), (66, 80, 100), (89, 76, 75), (98, 95, 99, 77), (136, 138, 134, 135), (93, 157, 156, 45), (170, 165, 87, 111), (72, 88, 169, 71), (33, 137, 34, 51), (55, 121, 123, 162), (69, 68, 65), (166, 123, 121, 78), (66, 72, 71), (92, 176, 133, 79), (75, 74, 113, 112), (115, 108, 105, 116), (85, 91, 164, 84), (128, 133, 176, 174), (49, 50, 47, 48), (168, 173, 124, 68), (132, 130, 129, 175), (97, 99, 95, 96), (144, 145, 142, 143), (94, 97, 96, 86), (101, 118, 102, 107), (73, 89, 126, 171), (52, 61, 35, 151), (175, 129, 53, 160), (153, 62, 37, 38), (111, 87, 91), (130, 132, 163, 83), (112, 89, 75), (67, 127, 155, 66), (59, 63, 57, 58), (149, 150, 147, 148), (78, 121, 65), (76, 161, 74, 75), (66, 122, 80), (44, 54, 42, 43), (3, 2, 0, 1), (84, 170, 111, 85), (70, 168, 68, 69), (119, 109, 104, 114), (68, 124, 65), (172, 125, 62, 153), (66, 125, 72), (159, 122, 56, 82), (60, 69, 65), (66, 71, 53), (111, 91, 85), (65, 106, 64, 152), (112, 126, 89), (41, 46, 39, 40), (124, 61, 65), (66, 62, 125), (79, 128, 60), (91, 131, 90, 164), (53, 129, 83), (160, 53, 71, 169), (77, 166, 78, 98), (125, 172, 88, 72), (167, 100, 80, 81), (86, 131, 91), (89, 67, 76), (141, 146, 140, 139), (171, 126, 112, 113), (121, 55, 60), (53, 56, 122), (31, 32, 29, 30), (95, 98, 65), (66, 100, 93), (127, 67, 89, 73), (79, 133, 128), (66, 45, 76), (162, 92, 79, 55), (129, 130, 83), (86, 96, 65), (116, 119, 114, 115), (139, 140, 138, 136), (137, 33, 135, 134), (122, 159, 81, 80), (60, 128, 174, 158), (268, 297, 291, 290), (117, 102, 118, 120), (153, 38, 154, 155), (262, 261, 318, 317), (156, 157, 155), (152, 99, 97), (152, 158, 123), (159, 160, 155), (161, 155, 127), (90, 152, 94), (158, 92, 162), (82, 163, 160), (164, 94, 165), (152, 166, 77), (167, 81, 155), (74, 161, 73), (152, 168, 70), (169, 88, 155), (170, 84, 164), (113, 73, 171), (160, 169, 155), (152, 70, 158), (172, 153, 155), (152, 35, 173), (81, 159, 155), (152, 123, 166), (161, 127, 73), (164, 90, 94), (170, 164, 165), (113, 74, 73), (158, 162, 123), (159, 82, 160), (158, 174, 92), (163, 175, 160), (152, 173, 168), (88, 172, 155), (152, 77, 99), (157, 167, 155), (174, 176, 92), (163, 132, 175), (152, 97, 94), (161, 156, 155), (177, 178, 179), (180, 181, 182), (183, 184, 182), (177, 185, 186), (187, 177, 188), (189, 182, 190), (191, 192, 182), (177, 193, 194), (195, 189, 190), (196, 187, 188), (181, 183, 182), (177, 186, 178), (189, 180, 182), (177, 179, 188), (192, 197, 182), (177, 198, 193), (177, 194, 185), (184, 191, 182), (203, 199, 200), (201, 213, 202), (244, 243, 218, 219), (376, 403, 365, 377), (207, 254, 200), (317, 321, 276, 262), (241, 217, 205, 206), (316, 320, 317, 318), (320, 324, 321, 317), (316, 319, 273, 257), (234, 241, 206, 211), (263, 293, 261, 262), (211, 206, 248, 236), (222, 204, 247, 238), (318, 323, 319, 316), (234, 235, 202), (221, 219, 252, 253), (271, 279, 269, 270), (214, 225, 250, 240), (253, 230, 229, 221), (328, 327, 293, 263), (258, 296, 259, 260), (217, 241, 202), (227, 216, 202), (220, 242, 200), (243, 244, 200), (377, 355, 404, 376), (213, 245, 202), (276, 280, 277, 278), (237, 248, 206, 205), (233, 228, 231, 232), (240, 251, 215, 214), (258, 260, 266, 265), (209, 212, 246, 210), (238, 249, 223, 222), (19, 16, 22, 23), (199, 224, 200), (205, 215, 251, 237), (5, 11, 8, 10), (203, 254, 233, 204), (8, 7, 17, 18), (10, 6, 4, 5), (221, 229, 242, 220), (324, 266, 325, 321), (322, 259, 296, 274), (217, 216, 215, 205), (224, 243, 200), (235, 201, 202), (254, 203, 200), (245, 227, 202), (244, 220, 200), (241, 234, 202), (242, 207, 200), (216, 217, 202), (210, 226, 208, 209), (232, 247, 204, 233), (279, 286, 285, 269), (395, 398, 372, 349), (245, 213, 208, 225), (300, 268, 290, 308), (226, 250, 225, 208), (321, 325, 280, 276), (218, 223, 249, 239), (236, 246, 212, 211), (263, 278, 332, 328), (277, 283, 284), (283, 285, 286), (308, 288, 299, 300), (387, 399, 360, 338), (386, 384, 350, 351), (272, 275, 273, 274), (358, 361, 392, 359), (275, 255, 257, 273), (343, 350, 384, 342), (255, 294, 256, 257), (385, 396, 342, 384), (11, 9, 7, 8), (356, 357, 354, 355), (280, 283, 277), (368, 381, 353, 369), (308, 290, 309, 307), (239, 252, 219, 218), (278, 263, 262, 276), (364, 362, 377, 365), (260, 330, 325, 266), (243, 224, 223, 218), (333, 329, 335, 334), (326, 303, 305, 306), (259, 322, 312, 311), (322, 319, 323, 312), (216, 227, 214, 215), (256, 264, 324, 320), (402, 406, 340, 339), (355, 377, 362, 356), (302, 296, 258), (265, 302, 258), (66, 36, 37, 62), (396, 397, 371, 342), (274, 273, 319, 322), (213, 201, 209, 208), (207, 242, 229, 228), (257, 256, 320, 316), (285, 283, 330, 311), (282, 327, 335), (283, 286, 284), (13, 18, 16, 19), (6, 25, 24, 4), (291, 326, 306, 292), (295, 272, 274, 296), (294, 313, 264, 256), (311, 312, 269, 285), (313, 331, 265, 264), (261, 270, 323, 318), (270, 269, 312, 323), (331, 336, 302, 265), (230, 231, 228, 229), (332, 334, 335), (267, 310, 314, 303), (271, 293, 327, 282), (359, 354, 357, 358), (328, 332, 335, 327), (351, 373, 383, 386), (277, 333, 334), (378, 391, 367, 344), (292, 309, 290, 291), (284, 286, 329), (284, 329, 333), (277, 284, 333), (399, 349, 348, 360), (293, 271, 270, 261), (342, 371, 370, 343), (281, 329, 286, 279), (325, 330, 283, 280), (340, 392, 361, 341), (371, 368, 369, 370), (346, 378, 344, 345), (334, 332, 278, 277), (349, 372, 347, 348), (391, 337, 366, 367), (303, 314, 304, 305), (374, 383, 373, 352), (288, 308, 307, 301), (279, 271, 282, 281), (372, 346, 345, 347), (365, 339, 363, 364), (337, 387, 338, 366), (341, 363, 339, 340), (329, 281, 282, 335), (336, 295, 296, 302), (301, 315, 289, 288), (381, 374, 352, 353), (314, 289, 315, 304), (220, 244, 219, 221), (401, 400, 397, 385), (389, 398, 394, 388), (400, 382, 374, 381), (407, 389, 378, 346), (380, 375, 354, 359), (383, 374, 382, 401), (16, 15, 21, 22), (387, 337, 388, 393), (368, 371, 397, 408), (311, 330, 260, 259), (287, 299, 288, 289), (408, 400, 381, 368), (204, 222, 199, 203), (375, 404, 355, 354), (254, 207, 228, 233), (339, 365, 403, 402), (359, 392, 379, 380), (406, 379, 392, 340), (391, 378, 389, 390), (390, 388, 337, 391), (401, 405, 386, 383), (266, 324, 264, 265), (401, 382, 400), (393, 394, 399, 387), (404, 375, 376), (349, 399, 394, 395), (18, 17, 15, 16), (326, 291, 297, 298), (405, 401, 385), (379, 406, 402), (389, 407, 398), (397, 396, 385), (402, 403, 376), (398, 395, 394), (400, 408, 397), (390, 389, 388), (375, 380, 379), (394, 393, 388), (45, 156, 161, 76)])
me_mf_bdash.polygons.foreach_set('use_smooth', [True] * 370)
me_mf_bdash.polygons.foreach_set('material_index', [3, 1, 8, 7, 10, 1, 1, 1, 7, 1, 1, 1, 7, 10, 8, 7, 10, 3, 3, 3, 3, 5, 3, 3, 3, 3, 3, 3, 3, 3, 3, 3, 3, 3, 3, 3, 3, 3, 3, 3, 4, 3, 3, 3, 3, 3, 3, 3, 3, 3, 3, 3, 3, 3, 3, 3, 3, 3, 4, 3, 3, 3, 3, 3, 3, 3, 3, 3, 3, 3, 4, 3, 3, 3, 3, 0, 3, 3, 3, 3, 3, 3, 3, 3, 3, 3, 3, 3, 3, 3, 3, 3, 3, 3, 3, 3, 3, 3, 3, 3, 4, 3, 3, 3, 2, 3, 3, 3, 3, 3, 3, 3, 3, 3, 4, 4, 3, 3, 8, 3, 5, 8, 5, 5, 5, 5, 5, 5, 5, 5, 5, 5, 5, 5, 5, 5, 5, 5, 5, 5, 5, 5, 5, 5, 5, 5, 5, 5, 5, 5, 5, 5, 5, 5, 5, 5, 5, 5, 5, 5, 6, 6, 6, 6, 6, 6, 6, 6, 6, 6, 6, 6, 6, 6, 6, 6, 6, 6, 7, 7, 7, 10, 7, 8, 7, 8, 8, 8, 7, 8, 7, 7, 8, 7, 7, 8, 7, 7, 8, 8, 7, 7, 7, 7, 10, 7, 8, 7, 7, 7, 8, 7, 7, 1, 7, 7, 1, 7, 1, 1, 7, 8, 8, 7, 7, 7, 7, 7, 7, 7, 7, 7, 7, 7, 8, 10, 7, 8, 7, 8, 7, 7, 8, 8, 8, 8, 9, 9, 8, 9, 8, 9, 8, 10, 1, 9, 8, 9, 8, 7, 8, 9, 8, 7, 8, 8, 8, 8, 7, 8, 10, 9, 8, 8, 3, 10, 8, 7, 7, 8, 8, 8, 8, 1, 1, 8, 8, 8, 8, 8, 8, 8, 8, 7, 8, 8, 8, 9, 8, 9, 8, 9, 8, 8, 8, 8, 9, 8, 9, 8, 8, 9, 9, 9, 8, 9, 9, 8, 9, 8, 8, 9, 9, 9, 9, 8, 8, 8, 9, 8, 7, 10, 10, 10, 10, 10, 10, 1, 10, 10, 8, 8, 10, 7, 10, 7, 10, 10, 10, 10, 10, 10, 8, 10, 10, 10, 10, 1, 8, 10, 10, 10, 10, 10, 10, 10, 10, 10, 10, 3])
_uv = me_mf_bdash.uv_layers.new(name='UVMap')
_uv.uv.foreach_set('vector', [0.4023, 0.9996, 0.3549, 0.9996, 0.3549, 0.000447, 0.4023, 0.000447, 0.05905, 0.4972, 0.05905, 0.2823, 0.2795, 0.2823, 0.2795, 0.4972, -12.8, -0.6052, -12.97, -0.2228, -12.85, -1.029, -12.63, -1.529, 0.3437, 0.2321, 1.103, -0.1949, 1.187, -0.01072, 0.3633, 0.4526, -40.81, 2.334, -41.19, 1.965, -40.81, 1.597, -40.44, 1.965, 0.2795, 0.2823, 0.2795, 0.1093, 0.5, 0.1093, 0.5, 0.2823, 0.7205, 0.4972, 0.7205, 0.7121, 0.5, 0.7121, 0.5, 0.4972, 0.2795, 0.4972, 0.2795, 0.2823, 0.5, 0.2823, 0.5, 0.4972, 1.103, -1.802, 0.3437, -2.229, 0.3633, -2.221, 1.187, -1.758, 0.5, 0.2823, 0.5, 0.1093, 0.7205, 0.1093, 0.7205, 0.2823, 0.05905, 0.2823, 0.05905, 0.1093, 0.2795, 0.1093, 0.2795, 0.2823, 0.5, 0.4972, 0.5, 0.2823, 0.7205, 0.2823, 0.7205, 0.4972, -25.79, -1.057, -26.09, -1.861, -26.0, -1.816, -25.67, -0.9428, -40.55, -3.876, -40.81, -3.77, -40.81, -3.82, -40.55, -3.929, -13.9, -1.029, -13.38, -0.8228, -13.38, -0.06653, -13.78, -0.2228, 0.3437, -2.229, -0.5186, -2.081, -0.5745, -2.059, 0.3633, -2.221, -40.81, -1.398, -40.55, -1.289, -40.55, -1.342, -40.81, -1.451, 0.246, 0.9996, 0.246, 0.000447, 0.2432, 0.000447, 0.2432, 0.9996, 0.1623, 0.000447, 0.1651, 0.000447, 0.1651, 0.9996, 0.1623, 0.9996, 0.9075, 0.3912, 0.9075, 0.000447, 0.003238, 0.000447, 0.000447, 0.6284, 0.1818, 0.000447, 0.1818, 0.9996, 0.207, 0.9996, 0.207, 0.000447, 0.000447, 0.6284, 0.003238, 0.000447, 0.9075, 0.000447, 0.9075, 0.3912, 0.9996, 0.9996, 0.000447, 0.9996, 0.000447, 0.9996, 0.9996, 0.9996, 0.86, 0.9996, 0.86, 0.000447, 0.6256, 0.000447, 0.6256, 0.9996, 0.000447, 0.6284, 0.7763, 0.5865, 0.9996, 0.8572, 0.9996, 0.8572, 0.7763, 0.5865, 0.000447, 0.6284, 0.6256, 0.9996, 0.4526, 0.9996, 0.4526, 0.000447, 0.6256, 0.000447, 0.000447, 0.000447, 0.9996, 0.000447, 0.9996, 0.9996, 0.000447, 0.9996, 0.1456, 0.000447, 0.1484, 0.000447, 0.1484, 0.9996, 0.1456, 0.9996, 0.8265, 0.4916, 0.9996, 0.4246, 0.000447, 0.6284, 0.000447, 0.6284, 0.9996, 0.4246, 0.8265, 0.4916, 0.6814, 0.9968, 0.000447, 0.6284, 0.9996, 0.8628, 0.9996, 0.8628, 0.000447, 0.6284, 0.6814, 0.9968, 0.8433, 0.4888, 0.9912, 0.4693, 0.9996, 0.4246, 0.9996, 0.4246, 0.9912, 0.4693, 0.8433, 0.4888, 0.9912, 0.9884, 0.9996, 0.8628, 0.6954, 0.9996, 0.7763, 0.5781, 0.8154, 0.5, 0.000447, 0.6284, 0.000447, 0.6284, 0.8154, 0.5, 0.7763, 0.5781, 0.6954, 0.9996, 0.9996, 0.8628, 0.9912, 0.9884, 0.2432, 0.000447, 0.246, 0.000447, 0.246, 0.9996, 0.2432, 0.9996, 0.9996, 0.2293, 0.000447, 0.2293, 0.000447, 0.1316, 0.9996, 0.1316, 0.246, 0.000447, 0.246, 0.9996, 0.3521, 0.9996, 0.3521, 0.000447, 0.4051, 0.9996, 0.4023, 0.9996, 0.4023, 0.000447, 0.4051, 0.000447, 0.1512, 0.000447, 0.1512, 0.9996, 0.1623, 0.9996, 0.1623, 0.000447, 0.9996, 0.9996, 0.000447, 0.9996, 0.000447, 0.9996, 0.9996, 0.9996, 0.207, 0.000447, 0.2098, 0.000447, 0.2098, 0.9996, 0.207, 0.9996, 0.9828, 0.4163, 0.9298, 0.4051, 0.000447, 0.6284, 0.2125, 0.9996, 0.2098, 0.9996, 0.2098, 0.000447, 0.2125, 0.000447, 0.000447, 0.6284, 0.9298, 0.4051, 0.9828, 0.4163, 0.1818, 0.9996, 0.1818, 0.9996, 0.1818, 0.000447, 0.1818, 0.000447, 0.4023, 0.000447, 0.4023, 0.9996, 0.4051, 0.9996, 0.4051, 0.000447, 0.000447, 0.000447, 0.9996, 0.000447, 0.9996, 0.9996, 0.000447, 0.9996, 0.4079, 0.000447, 0.4498, 0.000447, 0.4498, 0.9996, 0.4079, 0.9996, 0.1791, 0.000447, 0.1818, 0.000447, 0.1818, 0.9996, 0.1791, 0.9996, 0.9996, 0.9996, 0.000447, 0.9996, 0.000447, 0.000447, 0.9996, 0.000447, 0.1512, 0.9996, 0.1484, 0.9996, 0.1484, 0.000447, 0.1512, 0.000447, 0.1818, 0.9996, 0.1818, 0.000447, 0.1791, 0.000447, 0.1791, 0.9996, 0.3521, 0.9996, 0.246, 0.9996, 0.246, 0.000447, 0.3521, 0.000447, 0.3046, 0.7512, 0.9912, 0.7512, 0.9912, 0.9996, 0.3046, 0.9996, 0.3549, 0.9996, 0.3521, 0.9996, 0.3521, 0.000447, 0.3549, 0.000447, 0.000447, 0.000447, 0.9996, 0.000447, 0.9996, 0.9996, 0.000447, 0.9996, 0.4498, 0.9996, 0.4498, 0.000447, 0.4079, 0.000447, 0.4079, 0.9996, 0.000447, 0.000447, 0.1456, 0.000447, 0.1456, 0.9996, 0.000447, 0.9996, 0.1791, 0.9996, 0.1791, 0.000447, 0.1651, 0.000447, 0.1651, 0.9996, 0.1456, 0.9996, 0.1456, 0.000447, 0.000447, 0.000447, 0.000447, 0.9996, 0.9828, 0.994, 0.9912, 0.9884, 0.6954, 0.9996, 0.1818, 0.000447, 0.1818, 0.9996, 0.1818, 0.9996, 0.1818, 0.000447, 0.9828, 0.994, 0.6954, 0.9996, 0.9912, 0.9884, 0.4526, 0.000447, 0.4526, 0.9996, 0.6256, 0.9996, 0.6256, 0.000447, 0.000447, 0.9996, 0.9996, 0.9996, 0.9996, 0.9996, 0.000447, 0.9996, 0.2712, 0.9409, 0.02836, 0.9409, 0.02836, 0.8126, 0.2712, 0.8126, 0.8154, 0.5, 0.8265, 0.4916, 0.000447, 0.6284, 0.3549, 0.000447, 0.3549, 0.9996, 0.4023, 0.9996, 0.4023, 0.000447, 0.000447, 0.6284, 0.8265, 0.4916, 0.8154, 0.5, 0.9996, 0.9996, 0.000447, 0.9996, 0.000447, 0.9996, 0.9996, 0.9996, 0.9996, 0.000447, 0.9996, 0.9996, 0.000447, 0.9996, 0.000447, 0.000447, 0.4079, 0.9996, 0.4051, 0.9996, 0.4051, 0.000447, 0.4079, 0.000447, 0.1623, 0.9996, 0.1512, 0.9996, 0.1512, 0.000447, 0.1623, 0.000447, 0.9996, 0.9996, 0.000447, 0.9996, 0.000447, 0.000447, 0.9996, 0.000447, 0.9298, 0.4051, 0.913, 0.3967, 0.000447, 0.6284, 0.1484, 0.9996, 0.1484, 0.000447, 0.1456, 0.000447, 0.1456, 0.9996, 0.000447, 0.6284, 0.913, 0.3967, 0.9298, 0.4051, 0.2098, 0.9996, 0.2098, 0.000447, 0.207, 0.000447, 0.207, 0.9996, 0.9996, 0.4246, 0.9828, 0.4163, 0.000447, 0.6284, 0.000447, 0.6284, 0.9828, 0.4163, 0.9996, 0.4246, 0.9828, 0.994, 0.6954, 0.9996, 0.9689, 0.9996, 0.6256, 0.000447, 0.86, 0.000447, 0.86, 0.9996, 0.6256, 0.9996, 0.9828, 0.994, 0.9689, 0.9996, 0.6954, 0.9996, 0.9996, 0.9996, 0.9996, 0.9996, 0.000447, 0.9996, 0.000447, 0.9996, 0.913, 0.3967, 0.9075, 0.3912, 0.000447, 0.6284, 0.000447, 0.6284, 0.9075, 0.3912, 0.913, 0.3967, 0.9912, 0.4693, 0.9996, 0.4637, 0.9996, 0.4246, 0.4498, 0.000447, 0.4526, 0.000447, 0.4526, 0.9996, 0.4498, 0.9996, 0.9996, 0.4246, 0.9996, 0.4637, 0.9912, 0.4693, 0.1651, 0.9996, 0.1651, 0.000447, 0.1623, 0.000447, 0.1623, 0.9996, 0.2432, 0.9996, 0.2125, 0.9996, 0.2125, 0.000447, 0.2432, 0.000447, 0.1484, 0.000447, 0.1484, 0.9996, 0.1512, 0.9996, 0.1512, 0.000447, 0.2432, 0.9996, 0.2432, 0.000447, 0.2125, 0.000447, 0.2125, 0.9996, 0.9996, 0.8628, 0.6814, 0.9968, 0.6954, 0.9996, 0.6954, 0.9996, 0.6814, 0.9968, 0.9996, 0.8628, 0.9996, 0.7512, 0.000447, 0.7512, 0.000447, 0.3912, 0.9996, 0.3912, 0.4079, 0.9996, 0.4079, 0.000447, 0.4051, 0.000447, 0.4051, 0.9996, 0.8265, 0.4916, 0.8433, 0.4888, 0.9996, 0.4246, 0.9996, 0.4246, 0.8433, 0.4888, 0.8265, 0.4916, -0.002344, -0.005134, 1.005, -0.005134, 1.005, 1.005, -0.002344, 1.005, 0.7763, 0.5865, 0.7763, 0.5781, 0.000447, 0.6284, 0.000447, 0.6284, 0.7763, 0.5781, 0.7763, 0.5865, 0.4526, 0.9996, 0.4526, 0.000447, 0.4498, 0.000447, 0.4498, 0.9996, 0.9912, 0.4693, 0.9968, 0.4665, 0.9996, 0.4637, 0.000447, 0.6284, 0.9996, 0.8572, 0.9996, 0.8628, 0.207, 0.9996, 0.1818, 0.9996, 0.1818, 0.000447, 0.207, 0.000447, 0.9996, 0.4637, 0.9968, 0.4665, 0.9912, 0.4693, 0.9996, 0.8628, 0.9996, 0.8572, 0.000447, 0.6284, 0.9996, 0.9996, 0.000447, 0.9996, 0.000447, 0.000447, 0.9996, 0.000447, 0.9996, 0.3912, 0.000447, 0.3912, 0.000447, 0.2293, 0.9996, 0.2293, 0.000447, 0.003238, 0.9996, 0.003238, 0.9996, 0.1316, 0.000447, 0.1316, 0.2098, 0.000447, 0.2098, 0.9996, 0.2125, 0.9996, 0.2125, 0.000447, 0.1651, 0.000447, 0.1791, 0.000447, 0.1791, 0.9996, 0.1651, 0.9996, -13.38, -1.141, -12.97, -0.9847, -12.85, -2.028, -13.38, -2.235, 0.9996, 0.9996, 0.000447, 0.9996, 0.000447, 0.000447, 0.9996, 0.000447, 0.9075, 0.3912, 0.9075, 0.000447, 0.003238, 0.000447, 0.000447, 0.6284, -14.69, -2.126, -14.31, -1.228, -14.6, -0.8117, -15.11, -2.003, 0.9996, 0.8572, 0.7763, 0.5865, 0.000447, 0.6284, 0.000447, 0.6284, 0.7763, 0.5865, 0.9996, 0.8572, 0.000447, 0.6284, 0.9996, 0.4246, 0.8265, 0.4916, 0.8265, 0.4916, 0.9996, 0.4246, 0.000447, 0.6284, 0.9996, 0.8628, 0.000447, 0.6284, 0.6814, 0.9968, 0.6814, 0.9968, 0.000447, 0.6284, 0.9996, 0.8628, 0.9996, 0.4246, 0.9912, 0.4693, 0.8433, 0.4888, 0.8433, 0.4888, 0.9912, 0.4693, 0.9996, 0.4246, 0.6954, 0.9996, 0.9996, 0.8628, 0.9912, 0.9884, 0.000447, 0.6284, 0.8154, 0.5, 0.7763, 0.5781, 0.7763, 0.5781, 0.8154, 0.5, 0.000447, 0.6284, 0.9912, 0.9884, 0.9996, 0.8628, 0.6954, 0.9996, 0.000447, 0.6284, 0.9298, 0.4051, 0.9828, 0.4163, 0.9828, 0.4163, 0.9298, 0.4051, 0.000447, 0.6284, 0.9828, 0.994, 0.9689, 0.9996, 0.6954, 0.9996, 0.9828, 0.994, 0.6954, 0.9996, 0.9689, 0.9996, 0.9996, 0.4246, 0.9828, 0.4163, 0.000447, 0.6284, 0.000447, 0.6284, 0.9828, 0.4163, 0.9996, 0.4246, 0.913, 0.3967, 0.9075, 0.3912, 0.000447, 0.6284, 0.000447, 0.6284, 0.9075, 0.3912, 0.913, 0.3967, 0.8154, 0.5, 0.8265, 0.4916, 0.000447, 0.6284, 0.000447, 0.6284, 0.8265, 0.4916, 0.8154, 0.5, 0.9996, 0.8628, 0.6814, 0.9968, 0.6954, 0.9996, 0.6954, 0.9996, 0.6814, 0.9968, 0.9996, 0.8628, 0.9828, 0.994, 0.6954, 0.9996, 0.9912, 0.9884, 0.9828, 0.994, 0.9912, 0.9884, 0.6954, 0.9996, 0.9996, 0.4246, 0.8433, 0.4888, 0.8265, 0.4916, 0.8265, 0.4916, 0.8433, 0.4888, 0.9996, 0.4246, 0.9996, 0.4246, 0.9996, 0.4637, 0.9912, 0.4693, 0.9912, 0.4693, 0.9996, 0.4637, 0.9996, 0.4246, 0.000447, 0.6284, 0.913, 0.3967, 0.9298, 0.4051, 0.9298, 0.4051, 0.913, 0.3967, 0.000447, 0.6284, 0.000447, 0.6284, 0.7763, 0.5781, 0.7763, 0.5865, 0.7763, 0.5865, 0.7763, 0.5781, 0.000447, 0.6284, 0.9996, 0.4637, 0.9968, 0.4665, 0.9912, 0.4693, 0.9912, 0.4693, 0.9968, 0.4665, 0.9996, 0.4637, 0.000447, 0.6284, 0.9996, 0.8572, 0.9996, 0.8628, 0.9996, 0.8628, 0.9996, 0.8572, 0.000447, 0.6284, 0.9996, 0.003238, 0.2153, 0.3967, 0.000447, 0.8014, 0.000447, 0.8014, 0.2153, 0.3967, 0.9996, 0.003238, 0.1707, 0.2265, 0.01719, 0.1958, 0.9996, 0.003238, 0.9996, 0.003238, 0.01719, 0.1958, 0.1707, 0.2265, 0.9996, 0.4581, 0.9996, 0.003238, 0.000447, 0.9996, 0.000447, 0.9996, 0.9996, 0.003238, 0.9996, 0.4442, 0.0144, 0.1428, 0.1037, 0.08696, 0.9996, 0.003238, 0.9996, 0.003238, 0.1037, 0.08696, 0.0144, 0.1428, 0.2488, 0.9996, 0.000447, 0.9996, 0.9996, 0.4442, 0.2488, 0.9996, 0.9996, 0.4581, 0.000447, 0.9996, 0.2153, 0.3967, 0.1707, 0.2265, 0.9996, 0.003238, 0.9996, 0.003238, 0.1707, 0.2265, 0.2153, 0.3967, 0.000447, 0.9996, 0.000447, 0.8014, 0.9996, 0.003238, 0.9996, 0.003238, 0.000447, 0.8014, 0.000447, 0.9996, 0.1037, 0.08696, 0.1121, 0.000447, 0.9996, 0.003238, 0.9996, 0.003238, 0.1121, 0.000447, 0.1037, 0.08696, 0.9996, 0.003238, 0.0144, 0.1428, 0.01719, 0.1958, 0.01719, 0.1958, 0.0144, 0.1428, 0.9996, 0.003238, -26.84, -2.288, -26.09, -1.861, -27.02, -0.9205, 1.103, -1.802, 1.401, -0.9987, 0.1707, -0.8619, -26.84, 0.1735, -26.09, -0.2535, -26.0, -0.06932, -26.82, 0.3967, -40.81, 1.597, -41.08, 1.706, -41.08, 1.756, -40.81, 1.65, -28.27, -1.484, -27.71, -2.14, -27.02, -0.9205, -15.11, -2.003, -14.6, -3.192, -14.31, -3.028, -14.69, -2.126, -1.08, -1.426, -1.08, -0.5717, -1.186, -0.4182, -1.186, -1.348, -14.74, -0.4907, -15.31, -1.814, -15.11, -2.003, -14.6, -0.8117, -15.31, -1.814, -14.74, -3.136, -14.6, -3.192, -15.11, -2.003, -14.74, -0.4907, -13.38, 0.05905, -13.38, 0.006029, -14.56, -0.4712, -0.5186, -2.081, -1.08, -1.426, -1.186, -1.348, -0.5745, -2.059, -14.09, -2.213, -13.88, -1.724, -14.31, -1.228, -14.69, -2.126, -0.5745, -2.059, -1.186, -1.348, -1.772, -1.49, -0.887, -2.522, -26.0, -1.816, -26.82, -2.28, -26.72, -2.813, -25.52, -2.14, -14.6, -0.8117, -13.38, -0.3205, -13.38, 0.05905, -14.74, -0.4907, -0.5186, -2.081, 0.3437, -2.229, 0.1707, -0.8619, -27.76, 0.2349, -26.82, 0.3967, -26.72, 1.058, -28.07, 0.8265, -13.38, -1.523, -12.87, -1.724, -12.45, -1.228, -13.38, -0.8535, 0.3633, 0.4526, 1.187, -0.01072, 1.664, 0.4442, 0.4693, 1.117, -28.07, 0.8265, -28.96, -0.2061, -28.37, -0.4768, -27.76, 0.2349, -13.62, -2.252, -13.55, -2.081, -13.88, -1.724, -14.09, -2.213, -12.06, -2.966, -11.7, -1.621, -11.44, -1.814, -12.04, -3.189, -1.08, -0.5717, -1.08, -1.426, 0.1707, -0.8619, 0.3437, 0.2321, -0.5186, 0.08417, 0.1707, -0.8619, -27.71, 0.02556, -28.27, -0.6303, -27.02, -0.9205, -26.09, -0.2535, -26.84, 0.1735, -27.02, -0.9205, -40.81, 1.65, -40.55, 1.756, -40.55, 1.706, -40.81, 1.597, 1.401, -0.9987, 1.103, -0.1949, 0.1707, -0.8619, -14.31, -3.028, -13.38, -3.399, -13.38, -2.905, -13.88, -2.701, -1.772, -0.1475, -1.772, -1.49, -1.186, -1.348, -1.186, -0.4182, -27.76, -2.118, -28.37, -1.406, -28.96, -1.548, -28.07, -2.581, 0.4693, 1.117, -0.887, 0.8851, -0.5745, 0.2935, 0.3633, 0.4526, -12.06, -2.966, -12.04, -3.189, -13.38, -3.686, -13.38, -3.248, 1.187, -1.758, 0.3633, -2.221, 0.4693, -2.754, 1.664, -2.081, -25.52, -2.14, -25.06, -0.8759, -25.67, -0.9428, -26.0, -1.816, 0.2795, 0.4972, 0.2795, 0.7121, 0.05905, 0.7121, 0.05905, 0.4972, -26.09, -1.861, -25.79, -1.057, -27.02, -0.9205, -1.186, -0.4182, -0.5745, 0.2935, -0.887, 0.8851, -1.772, -0.1475, 0.9409, 0.4972, 0.9409, 0.7121, 0.7205, 0.7121, 0.7205, 0.4972, -26.84, -2.288, -27.71, -2.14, -27.76, -2.118, -26.82, -2.28, 0.7205, 0.7121, 0.7205, 0.9242, 0.5, 0.9242, 0.5, 0.7121, 0.7205, 0.4972, 0.7205, 0.2823, 0.9409, 0.2823, 0.9409, 0.4972, -27.76, 0.2349, -28.37, -0.4768, -28.27, -0.6303, -27.71, 0.02556, -14.74, -3.136, -13.38, -3.686, -13.38, -3.683, -14.6, -3.192, -12.01, -0.4907, -11.44, -1.814, -11.7, -1.621, -12.19, -0.4712, -1.08, -0.5717, -0.5186, 0.08417, -0.5745, 0.2935, -1.186, -0.4182, -25.79, -1.057, -26.09, -0.2535, -27.02, -0.9205, 0.3437, -2.229, 1.103, -1.802, 0.1707, -0.8619, -27.71, -2.14, -26.84, -2.288, -27.02, -0.9205, 1.103, -0.1949, 0.3437, 0.2321, 0.1707, -0.8619, -26.84, 0.1735, -27.71, 0.02556, -27.02, -0.9205, -1.08, -1.426, -0.5186, -2.081, 0.1707, -0.8619, -28.27, -0.6303, -28.27, -1.484, -27.02, -0.9205, -0.5186, 0.08417, -1.08, -0.5717, 0.1707, -0.8619, 1.664, -2.081, 2.135, -0.82, 1.513, -0.8842, 1.187, -1.758, -28.07, -2.581, -26.72, -2.813, -26.82, -2.28, -27.76, -2.118, -12.87, -1.724, -12.66, -2.213, -12.06, -2.126, -12.45, -1.228, -41.08, -3.929, -40.81, -3.82, -40.81, -3.77, -41.08, -3.876, 1.103, -0.1949, 1.401, -0.9987, 1.513, -0.8842, 1.187, -0.01072, -13.78, -0.9847, -13.38, -1.141, -13.38, -2.235, -13.9, -2.028, 2.135, -0.82, 1.664, 0.4442, 1.187, -0.01072, 1.513, -0.8842, -14.6, -3.192, -13.38, -3.683, -13.38, -3.399, -14.31, -3.028, -26.0, -0.06932, -25.67, -0.9428, -25.06, -0.8759, -25.52, 0.3856, -0.887, -2.522, 0.4693, -2.754, 0.3633, -2.221, -0.5745, -2.059, -14.09, -2.213, -13.88, -2.701, -13.55, -2.419, -13.62, -2.252, -13.38, -2.905, -12.58, -2.938, -13.04, -2.567, -12.58, -2.938, -12.06, -2.126, -12.66, -2.213, -13.9, -2.028, -14.12, -1.529, -13.95, -0.6052, -13.78, -0.9847, -41.08, -4.395, -41.19, -4.136, -41.71, -4.091, -41.45, -4.716, -40.55, -1.289, -40.81, -1.398, -40.81, -1.869, -40.18, -1.61, -12.65, -0.7335, -13.38, -0.4433, -13.38, 0.006029, -12.19, -0.4712, -40.18, 2.685, -40.81, 2.945, -40.81, 2.384, -40.55, 2.278, -13.38, -0.4433, -14.1, -0.7335, -14.56, -0.4712, -13.38, 0.006029, -41.45, -1.61, -40.81, -1.869, -40.81, -1.398, -41.08, -1.289, -14.1, -0.7335, -14.41, -1.44, -15.06, -1.621, -14.56, -0.4712, -40.81, -1.451, -41.08, -1.342, -41.08, -1.289, -40.81, -1.398, 0.9409, 0.7121, 0.9409, 0.9242, 0.7205, 0.9242, 0.7205, 0.7121, -40.18, 1.438, -39.92, 2.06, -40.44, 2.015, -40.55, 1.756, -13.38, -3.399, -12.58, -2.938, -13.38, -2.905, -41.08, -0.7698, -40.81, -0.6638, -40.81, -0.1028, -41.45, -0.3624, -13.9, -2.028, -13.38, -2.235, -13.38, -3.005, -14.48, -2.573, -25.52, 0.3856, -26.72, 1.058, -26.82, 0.3967, -26.0, -0.06932, -13.88, -2.701, -14.09, -2.213, -14.69, -2.126, -14.31, -3.028, -41.45, 1.438, -40.81, 1.178, -40.81, 1.65, -41.08, 1.756, -12.04, -3.189, -12.23, -3.164, -13.38, -3.683, -13.38, -3.686, -26.09, -0.2535, -25.79, -1.057, -25.67, -0.9428, -26.0, -0.06932, -13.2, -2.419, -13.13, -2.252, -13.38, -2.26, -13.38, -2.492, -12.63, -1.529, -12.85, -1.029, -12.27, -0.4852, -11.82, -1.529, -11.44, -1.814, -12.01, -0.4907, -12.15, -0.8117, -11.64, -2.001, -12.01, -0.4907, -13.38, 0.05905, -13.38, -0.3205, -12.15, -0.8117, -0.5186, 0.08417, 0.3437, 0.2321, 0.3633, 0.4526, -0.5745, 0.2935, -15.06, -1.621, -14.56, -2.771, -14.74, -3.136, -15.31, -1.814, -41.19, 1.965, -41.08, 2.225, -41.08, 2.278, -41.19, 2.015, -40.55, 1.756, -40.81, 1.65, -40.81, 1.178, -40.18, 1.438, -12.39, -2.478, -11.7, -1.621, -12.06, -2.966, -13.38, -3.248, -12.39, -2.478, -12.06, -2.966, 0.000447, 0.6284, 0.003238, 0.000447, 0.9075, 0.000447, 0.9075, 0.3912, -41.08, -1.342, -41.19, -1.082, -41.19, -1.029, -41.08, -1.289, -12.19, -0.4712, -13.38, 0.006029, -13.38, 0.05905, -12.01, -0.4907, 1.401, -0.9987, 1.103, -1.802, 1.187, -1.758, 1.513, -0.8842, -28.27, -1.484, -28.27, -0.6303, -28.37, -0.4768, -28.37, -1.406, -14.56, -0.4712, -15.06, -1.621, -15.31, -1.814, -14.74, -0.4907, -12.06, -2.126, -12.58, -2.938, -12.23, -3.164, -11.64, -2.001, -13.38, -2.012, -13.55, -2.081, -13.38, -2.26, -12.58, -2.938, -12.66, -2.213, -13.04, -2.567, 0.5, 0.4972, 0.5, 0.7121, 0.2795, 0.7121, 0.2795, 0.4972, 0.7205, 0.2823, 0.7205, 0.1093, 0.9409, 0.1093, 0.9409, 0.2823, -12.85, -2.028, -12.63, -1.529, -11.82, -1.529, -12.27, -2.573, -12.35, -1.44, -12.65, -0.7335, -12.19, -0.4712, -11.7, -1.621, -14.41, -1.44, -14.1, -2.146, -14.56, -2.771, -15.06, -1.621, -11.64, -2.001, -12.15, -0.8117, -12.45, -1.228, -12.06, -2.126, -14.1, -2.146, -13.38, -2.436, -13.38, -3.248, -14.56, -2.771, -14.31, -1.228, -13.38, -0.8535, -13.38, -0.3205, -14.6, -0.8117, -13.38, -0.8535, -12.45, -1.228, -12.15, -0.8117, -13.38, -0.3205, -13.38, -2.436, -12.65, -2.146, -12.39, -2.478, -13.38, -3.248, -28.96, -0.2061, -28.96, -1.548, -28.37, -1.406, -28.37, -0.4768, -13.55, -2.419, -13.38, -2.492, -13.38, -2.26, -12.97, -0.2228, -13.38, -0.06653, -13.38, -0.8228, -12.85, -1.029, -13.38, -1.523, -13.88, -1.724, -13.55, -2.081, -13.38, -2.012, -40.55, 2.278, -40.44, 2.015, -39.92, 2.06, -40.18, 2.685, -13.62, -2.252, -13.55, -2.419, -13.38, -2.26, -13.55, -2.081, -40.18, -1.61, -39.92, -0.9847, -40.44, -1.029, -40.55, -1.289, -13.38, -2.905, -13.2, -2.419, -13.38, -2.492, -40.44, -4.136, -40.55, -4.395, -40.18, -4.716, -39.92, -4.091, -12.27, -2.573, -13.38, -3.005, -13.38, -2.235, -12.85, -2.028, -13.04, -2.567, -12.66, -2.213, -13.13, -2.252, -13.04, -2.567, -13.13, -2.252, -13.2, -2.419, -13.38, -2.905, -13.04, -2.567, -13.2, -2.419, -41.19, -4.136, -41.08, -3.876, -41.45, -3.469, -41.71, -4.091, -13.88, -1.724, -13.38, -1.523, -13.38, -0.8535, -14.31, -1.228, -41.08, -1.289, -41.19, -1.029, -41.71, -0.9847, -41.45, -1.61, -13.2, -2.081, -13.13, -2.252, -12.66, -2.213, -12.87, -1.724, -13.38, -3.683, -12.23, -3.164, -12.58, -2.938, -13.38, -3.399, -41.08, 2.278, -40.81, 2.384, -40.81, 2.945, -41.45, 2.685, -41.19, -1.029, -41.08, -0.7698, -41.45, -0.3624, -41.71, -0.9847, -40.55, -3.876, -40.44, -4.136, -39.92, -4.091, -40.18, -3.469, -13.38, -2.492, -13.55, -2.419, -13.88, -2.701, -13.38, -2.905, -41.08, -3.876, -40.81, -3.77, -40.81, -3.209, -41.45, -3.469, -40.55, -4.395, -40.81, -4.504, -40.81, -4.976, -40.18, -4.716, -12.85, -1.029, -13.38, -0.8228, -13.38, -0.05258, -12.27, -0.4852, -40.55, -0.7698, -40.44, -1.029, -39.92, -0.9847, -40.18, -0.3624, -14.12, -1.529, -13.9, -2.028, -14.48, -2.573, -14.94, -1.529, -12.87, -1.724, -13.38, -1.523, -13.38, -2.012, -13.2, -2.081, -40.81, -3.77, -40.55, -3.876, -40.18, -3.469, -40.81, -3.209, -41.08, 1.756, -41.19, 2.015, -41.71, 2.06, -41.45, 1.438, -40.81, -4.504, -41.08, -4.395, -41.45, -4.716, -40.81, -4.976, -41.45, 2.685, -41.71, 2.06, -41.19, 2.015, -41.08, 2.278, -13.13, -2.252, -13.2, -2.081, -13.38, -2.012, -13.38, -2.26, -12.65, -2.146, -12.35, -1.44, -11.7, -1.621, -12.39, -2.478, -14.94, -1.529, -14.48, -0.4852, -13.9, -1.029, -14.12, -1.529, -40.81, -0.6638, -40.55, -0.7698, -40.18, -0.3624, -40.81, -0.1028, -13.38, -0.8228, -13.9, -1.029, -14.48, -0.4852, -13.38, -0.05258, -27.71, 0.02556, -26.84, 0.1735, -26.82, 0.3967, -27.76, 0.2349, -40.44, -1.082, -40.81, -0.714, -41.19, -1.082, -40.81, -1.451, -40.44, -4.189, -40.81, -3.82, -41.19, -4.189, -40.81, -4.557, -40.81, -0.714, -40.55, -0.8228, -40.55, -0.7698, -40.81, -0.6638, -40.55, -3.929, -40.44, -4.189, -40.44, -4.136, -40.55, -3.876, -40.55, 2.225, -40.44, 1.965, -40.44, 2.015, -40.55, 2.278, -40.44, -1.029, -40.55, -0.7698, -40.55, -0.8228, -40.44, -1.082, 0.2795, 0.7121, 0.2795, 0.9242, 0.05905, 0.9242, 0.05905, 0.7121, -41.08, -4.395, -40.81, -4.504, -40.81, -4.557, -41.08, -4.448, -41.08, -0.7698, -41.19, -1.029, -41.19, -1.082, -41.08, -0.8228, -11.64, -2.001, -12.23, -3.164, -12.04, -3.189, -11.44, -1.814, -13.78, -0.2228, -13.95, -0.6052, -14.12, -1.529, -13.9, -1.029, -41.08, -0.8228, -40.81, -0.714, -40.81, -0.6638, -41.08, -0.7698, -26.82, -2.28, -26.0, -1.816, -26.09, -1.861, -26.84, -2.288, -40.44, 1.965, -40.55, 1.706, -40.55, 1.756, -40.44, 2.015, -27.71, -2.14, -28.27, -1.484, -28.37, -1.406, -27.76, -2.118, -41.19, 2.015, -41.08, 1.756, -41.08, 1.706, -41.19, 1.965, -40.55, 2.278, -40.81, 2.384, -40.81, 2.334, -40.55, 2.225, -41.08, 2.225, -40.81, 2.334, -40.81, 2.384, -41.08, 2.278, -40.55, -4.395, -40.44, -4.136, -40.44, -4.189, -40.55, -4.448, -40.55, -4.448, -40.81, -4.557, -40.81, -4.504, -40.55, -4.395, -40.44, -1.082, -40.55, -1.342, -40.55, -1.289, -40.44, -1.029, -13.38, -3.686, -14.74, -3.136, -14.56, -2.771, -13.38, -3.248, -40.44, -1.082, -40.55, -0.8228, -40.81, -0.714, -41.08, -4.448, -41.19, -4.189, -41.19, -4.136, -41.08, -4.395, -40.55, 1.706, -40.44, 1.965, -40.81, 1.597, -41.08, -3.876, -41.19, -4.136, -41.19, -4.189, -41.08, -3.929, 0.5, 0.7121, 0.5, 0.9242, 0.2795, 0.9242, 0.2795, 0.7121, -12.63, -1.529, -12.85, -2.028, -12.97, -0.9847, -12.8, -0.6052, -40.55, -1.342, -40.44, -1.082, -40.81, -1.451, -40.81, 2.334, -41.08, 2.225, -41.19, 1.965, -40.44, -4.189, -40.55, -3.929, -40.81, -3.82, -41.19, -1.082, -41.08, -1.342, -40.81, -1.451, -41.19, 1.965, -41.08, 1.706, -40.81, 1.597, -40.81, -3.82, -41.08, -3.929, -41.19, -4.189, -40.81, -0.714, -41.08, -0.8228, -41.19, -1.082, -40.55, -4.448, -40.44, -4.189, -40.81, -4.557, -40.44, 1.965, -40.55, 2.225, -40.81, 2.334, -41.19, -4.189, -41.08, -4.448, -40.81, -4.557, 0.3521, 0.000447, 0.3521, 0.9996, 0.3549, 0.9996, 0.3549, 0.000447])
me_mf_bdash.materials.append(mat_01mfbdashmarqueemat)
me_mf_bdash.materials.append(mat_02mfbdashsnapmat)
me_mf_bdash.materials.append(mat_mfbdashbezelmap)
me_mf_bdash.materials.append(mat_mfbdashblack)
me_mf_bdash.materials.append(mat_mfbdashmultimat)
me_mf_bdash.materials.append(mat_mfbdashwhite)
me_mf_bdash.materials.append(mat_mfbdashsideartmap)
me_mf_bdash.materials.append(mat_mfbdashwhitebutton)
me_mf_bdash.materials.append(mat_mfbdashblackjoystick)
me_mf_bdash.materials.append(mat_mfbdashmetal)
me_mf_bdash.materials.append(mat_mfbdashred)
me_mf_bdash.use_remesh_fix_poles = True
me_mf_bdash.use_remesh_preserve_attributes = False
me_mf_bdash.update()

# ---- objects
ob_mf_bdash = bpy.data.objects.new('mf_bdash', me_mf_bdash)

# ---- transforms, parenting, visibility, modifiers, constraints
ob_mf_bdash.location = (-0.05393, -0.03111, 1.127)
ob_mf_bdash.rotation_euler = (1.571, 0.0, 0.0)
_m = ob_mf_bdash.modifiers.new('Auto Smooth', 'NODES')
_m.node_group = ng_auto_smooth
_gi = [s.identifier for s in ng_auto_smooth.interface.items_tree if s.item_type == 'SOCKET' and s.in_out == 'INPUT']
_m[_gi[1]] = 1.047  # Angle
_m = ob_mf_bdash.modifiers.new('WeightedNormal', 'WEIGHTED_NORMAL')
_m.keep_sharp = True

# ---- collection membership
scene.collection.objects.link(ob_mf_bdash)

# ---- scene / render settings (as saved in the file)
scene.frame_start = 1; scene.frame_end = 250; scene.frame_set(1)
scene.render.engine = 'BLENDER_EEVEE_NEXT'
scene.cycles.use_denoising = False
scene.cycles.samples = 128
scene.cycles.sampling_pattern = 'TABULATED_SOBOL'
scene.cycles.use_adaptive_sampling = False
scene.cycles.use_light_tree = False
scene.view_settings.view_transform = 'Filmic'
bpy.context.view_layer.update()

# ---- added for rendering (the .blend has no active camera and no usable light): camera, sun
cam_auto = bpy.data.cameras.new('AutoCamera')
cam_auto.lens = 50.0
cam_auto.sensor_width = 36.0
cam_auto.clip_end = 1000.0
ob_auto_camera = bpy.data.objects.new('AutoCamera', cam_auto)
scene.collection.objects.link(ob_auto_camera)
ob_auto_camera.location = (1.92892, -2.11005, 2.45184)
ob_auto_camera.rotation_euler = (1.09748, -7.21219e-08, 0.694738)
scene.camera = ob_auto_camera
light_auto_sun = bpy.data.lights.new('AutoSun', 'SUN')
light_auto_sun.energy = 3.0
light_auto_sun.angle = 0.0523599
ob_auto_sun = bpy.data.objects.new('AutoSun', light_auto_sun)
scene.collection.objects.link(ob_auto_sun)
ob_auto_sun.rotation_euler = (0.872665, 0.174533, 0.523599)
bpy.context.view_layer.update()
